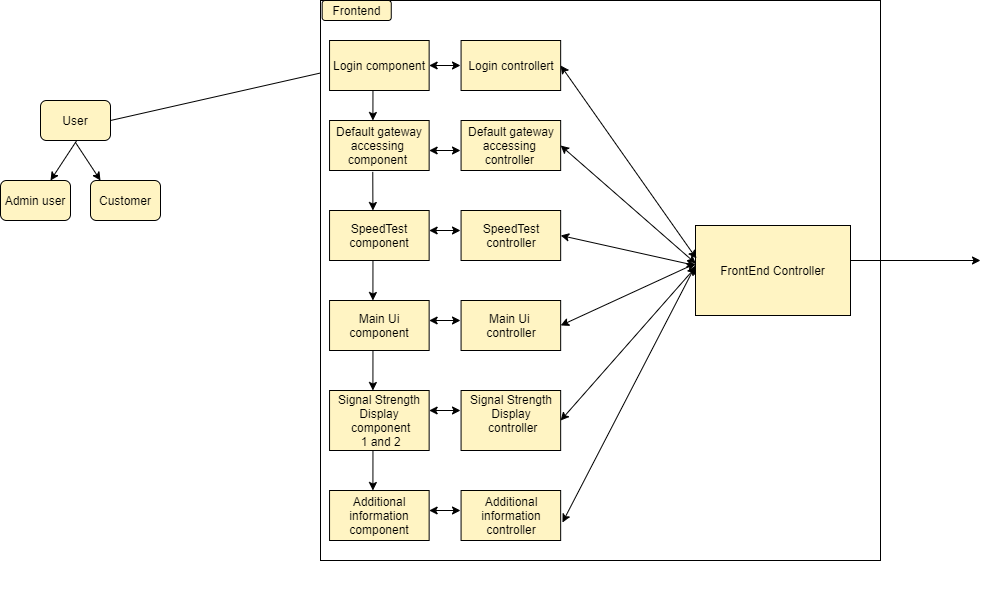

The diagram above was exported from draw.io. Its source (the exported page's mxGraphModel, read from the mxfile embedded in the PNG):
<mxGraphModel dx="2261" dy="737" grid="1" gridSize="10" guides="1" tooltips="1" connect="1" arrows="1" fold="1" page="1" pageScale="1" pageWidth="850" pageHeight="1100" math="0" shadow="0">
  <root>
    <mxCell id="0" />
    <mxCell id="1" parent="0" />
    <mxCell id="9UgbIRidmtDIUapoFz_B-87" value="" style="group" parent="1" vertex="1" connectable="0">
      <mxGeometry x="-790" y="30" width="881.67" height="590" as="geometry" />
    </mxCell>
    <mxCell id="9UgbIRidmtDIUapoFz_B-33" value="" style="group" parent="9UgbIRidmtDIUapoFz_B-87" vertex="1" connectable="0">
      <mxGeometry y="100" width="160" height="120" as="geometry" />
    </mxCell>
    <mxCell id="9UgbIRidmtDIUapoFz_B-25" value="User" style="rounded=1;whiteSpace=wrap;html=1;fillColor=#FFF4C3;gradientColor=none;" parent="9UgbIRidmtDIUapoFz_B-33" vertex="1">
      <mxGeometry x="40" width="70" height="40" as="geometry" />
    </mxCell>
    <mxCell id="9UgbIRidmtDIUapoFz_B-26" value="" style="endArrow=classic;html=1;" parent="9UgbIRidmtDIUapoFz_B-33" edge="1">
      <mxGeometry width="50" height="50" relative="1" as="geometry">
        <mxPoint x="75" y="42" as="sourcePoint" />
        <mxPoint x="100" y="80" as="targetPoint" />
      </mxGeometry>
    </mxCell>
    <mxCell id="9UgbIRidmtDIUapoFz_B-27" value="" style="endArrow=classic;html=1;exitX=0.75;exitY=1;exitDx=0;exitDy=0;" parent="9UgbIRidmtDIUapoFz_B-33" edge="1">
      <mxGeometry width="50" height="50" relative="1" as="geometry">
        <mxPoint x="76.25" y="39.999999999999886" as="sourcePoint" />
        <mxPoint x="50" y="80" as="targetPoint" />
      </mxGeometry>
    </mxCell>
    <mxCell id="9UgbIRidmtDIUapoFz_B-28" value="Admin user" style="rounded=1;whiteSpace=wrap;html=1;fillColor=#FFF4C3;gradientColor=none;" parent="9UgbIRidmtDIUapoFz_B-33" vertex="1">
      <mxGeometry y="80" width="70" height="40" as="geometry" />
    </mxCell>
    <mxCell id="9UgbIRidmtDIUapoFz_B-29" value="Customer" style="rounded=1;whiteSpace=wrap;html=1;fillColor=#FFF4C3;gradientColor=none;" parent="9UgbIRidmtDIUapoFz_B-33" vertex="1">
      <mxGeometry x="90" y="80" width="70" height="40" as="geometry" />
    </mxCell>
    <mxCell id="9UgbIRidmtDIUapoFz_B-40" value="" style="endArrow=none;html=1;entryX=-0.002;entryY=0.61;entryDx=0;entryDy=0;entryPerimeter=0;" parent="9UgbIRidmtDIUapoFz_B-33" target="9UgbIRidmtDIUapoFz_B-38" edge="1">
      <mxGeometry width="50" height="50" relative="1" as="geometry">
        <mxPoint x="110" y="20" as="sourcePoint" />
        <mxPoint x="160" y="-30" as="targetPoint" />
      </mxGeometry>
    </mxCell>
    <mxCell id="9UgbIRidmtDIUapoFz_B-39" value="" style="group;" parent="9UgbIRidmtDIUapoFz_B-87" vertex="1" connectable="0">
      <mxGeometry x="130" width="751.67" height="590" as="geometry" />
    </mxCell>
    <mxCell id="9UgbIRidmtDIUapoFz_B-35" value="" style="whiteSpace=wrap;html=1;aspect=fixed;gradientColor=none;fillColor=#FFFFFF;" parent="9UgbIRidmtDIUapoFz_B-39" vertex="1">
      <mxGeometry x="190" width="560" height="560" as="geometry" />
    </mxCell>
    <mxCell id="9UgbIRidmtDIUapoFz_B-55" value="" style="group" parent="9UgbIRidmtDIUapoFz_B-39" vertex="1" connectable="0">
      <mxGeometry x="190" width="108.64" height="540" as="geometry" />
    </mxCell>
    <mxCell id="9UgbIRidmtDIUapoFz_B-38" value="Login component" style="rounded=0;whiteSpace=wrap;html=1;fillColor=#FFF4C3;gradientColor=none;" parent="9UgbIRidmtDIUapoFz_B-55" vertex="1">
      <mxGeometry x="9.053333333333335" y="40" width="99.58666666666666" height="50" as="geometry" />
    </mxCell>
    <mxCell id="9UgbIRidmtDIUapoFz_B-41" value="Default gateway accessing&amp;nbsp;&lt;br&gt;component&amp;nbsp;" style="rounded=0;whiteSpace=wrap;html=1;fillColor=#FFF4C3;gradientColor=none;" parent="9UgbIRidmtDIUapoFz_B-55" vertex="1">
      <mxGeometry x="9.053333333333335" y="120" width="99.58666666666666" height="50" as="geometry" />
    </mxCell>
    <mxCell id="9UgbIRidmtDIUapoFz_B-42" value="SpeedTest component" style="rounded=0;whiteSpace=wrap;html=1;fillColor=#FFF4C3;gradientColor=none;" parent="9UgbIRidmtDIUapoFz_B-55" vertex="1">
      <mxGeometry x="9.053333333333335" y="210" width="99.58666666666666" height="50" as="geometry" />
    </mxCell>
    <mxCell id="9UgbIRidmtDIUapoFz_B-43" value="Main Ui component" style="rounded=0;whiteSpace=wrap;html=1;fillColor=#FFF4C3;gradientColor=none;" parent="9UgbIRidmtDIUapoFz_B-55" vertex="1">
      <mxGeometry x="9.053333333333335" y="300" width="99.58666666666666" height="50" as="geometry" />
    </mxCell>
    <mxCell id="9UgbIRidmtDIUapoFz_B-44" value="Signal Strength Display&lt;br&gt;&amp;nbsp;component&lt;br&gt;&amp;nbsp;1 and 2" style="rounded=0;whiteSpace=wrap;html=1;fillColor=#FFF4C3;gradientColor=none;" parent="9UgbIRidmtDIUapoFz_B-55" vertex="1">
      <mxGeometry x="9.053333333333335" y="390" width="99.58666666666666" height="60" as="geometry" />
    </mxCell>
    <mxCell id="9UgbIRidmtDIUapoFz_B-45" value="Additional information&lt;br&gt;component" style="rounded=0;whiteSpace=wrap;html=1;fillColor=#FFF4C3;gradientColor=none;" parent="9UgbIRidmtDIUapoFz_B-55" vertex="1">
      <mxGeometry x="9.053333333333335" y="490" width="99.58666666666666" height="50" as="geometry" />
    </mxCell>
    <mxCell id="9UgbIRidmtDIUapoFz_B-50" value="" style="endArrow=classic;html=1;" parent="9UgbIRidmtDIUapoFz_B-55" edge="1">
      <mxGeometry width="50" height="50" relative="1" as="geometry">
        <mxPoint x="52.45771345029239" y="90" as="sourcePoint" />
        <mxPoint x="52.41324093567256" y="120" as="targetPoint" />
      </mxGeometry>
    </mxCell>
    <mxCell id="9UgbIRidmtDIUapoFz_B-51" value="" style="endArrow=classic;html=1;exitX=0.434;exitY=1.027;exitDx=0;exitDy=0;exitPerimeter=0;" parent="9UgbIRidmtDIUapoFz_B-55" source="9UgbIRidmtDIUapoFz_B-41" edge="1">
      <mxGeometry width="50" height="50" relative="1" as="geometry">
        <mxPoint x="52.457713450292424" y="180" as="sourcePoint" />
        <mxPoint x="52.41324093567257" y="210" as="targetPoint" />
      </mxGeometry>
    </mxCell>
    <mxCell id="9UgbIRidmtDIUapoFz_B-52" value="" style="endArrow=classic;html=1;" parent="9UgbIRidmtDIUapoFz_B-55" edge="1">
      <mxGeometry width="50" height="50" relative="1" as="geometry">
        <mxPoint x="52.45771345029236" y="260" as="sourcePoint" />
        <mxPoint x="52.414035087719306" y="300" as="targetPoint" />
      </mxGeometry>
    </mxCell>
    <mxCell id="9UgbIRidmtDIUapoFz_B-53" value="" style="endArrow=classic;html=1;" parent="9UgbIRidmtDIUapoFz_B-55" edge="1">
      <mxGeometry width="50" height="50" relative="1" as="geometry">
        <mxPoint x="52.45771345029236" y="350" as="sourcePoint" />
        <mxPoint x="52.414035087719306" y="390" as="targetPoint" />
      </mxGeometry>
    </mxCell>
    <mxCell id="9UgbIRidmtDIUapoFz_B-54" value="" style="endArrow=classic;html=1;" parent="9UgbIRidmtDIUapoFz_B-55" edge="1">
      <mxGeometry width="50" height="50" relative="1" as="geometry">
        <mxPoint x="52.45771345029236" y="450" as="sourcePoint" />
        <mxPoint x="52.414035087719306" y="490" as="targetPoint" />
      </mxGeometry>
    </mxCell>
    <mxCell id="9UgbIRidmtDIUapoFz_B-36" value="Frontend" style="rounded=1;whiteSpace=wrap;html=1;fillColor=#FFF4C3;" parent="9UgbIRidmtDIUapoFz_B-39" vertex="1">
      <mxGeometry x="191.67333333333332" width="69.09" height="20" as="geometry" />
    </mxCell>
    <mxCell id="9UgbIRidmtDIUapoFz_B-66" value="" style="endArrow=classic;startArrow=classic;html=1;entryX=1;entryY=0.5;entryDx=0;entryDy=0;" parent="9UgbIRidmtDIUapoFz_B-39" edge="1">
      <mxGeometry width="50" height="50" relative="1" as="geometry">
        <mxPoint x="850" y="260" as="sourcePoint" />
        <mxPoint x="569.9999999999999" y="260" as="targetPoint" />
      </mxGeometry>
    </mxCell>
    <mxCell id="9UgbIRidmtDIUapoFz_B-68" value="" style="group" parent="9UgbIRidmtDIUapoFz_B-39" vertex="1" connectable="0">
      <mxGeometry x="321.52" width="108.64" height="540" as="geometry" />
    </mxCell>
    <mxCell id="9UgbIRidmtDIUapoFz_B-69" value="Login controllert" style="rounded=0;whiteSpace=wrap;html=1;fillColor=#FFF4C3;gradientColor=none;" parent="9UgbIRidmtDIUapoFz_B-68" vertex="1">
      <mxGeometry x="9.053333333333335" y="40" width="99.58666666666666" height="50" as="geometry" />
    </mxCell>
    <mxCell id="9UgbIRidmtDIUapoFz_B-70" value="Default gateway accessing&amp;nbsp;&lt;br&gt;controller&amp;nbsp;" style="rounded=0;whiteSpace=wrap;html=1;fillColor=#FFF4C3;gradientColor=none;" parent="9UgbIRidmtDIUapoFz_B-68" vertex="1">
      <mxGeometry x="9.053333333333335" y="120" width="99.58666666666666" height="50" as="geometry" />
    </mxCell>
    <mxCell id="9UgbIRidmtDIUapoFz_B-71" value="SpeedTest controller" style="rounded=0;whiteSpace=wrap;html=1;fillColor=#FFF4C3;gradientColor=none;" parent="9UgbIRidmtDIUapoFz_B-68" vertex="1">
      <mxGeometry x="9.053333333333335" y="210" width="99.58666666666666" height="50" as="geometry" />
    </mxCell>
    <mxCell id="9UgbIRidmtDIUapoFz_B-72" value="Main Ui &lt;br&gt;controller" style="rounded=0;whiteSpace=wrap;html=1;fillColor=#FFF4C3;gradientColor=none;" parent="9UgbIRidmtDIUapoFz_B-68" vertex="1">
      <mxGeometry x="9.053333333333335" y="300" width="99.58666666666666" height="50" as="geometry" />
    </mxCell>
    <mxCell id="9UgbIRidmtDIUapoFz_B-73" value="Signal Strength Display&lt;br&gt;&amp;nbsp;controller&lt;br&gt;&amp;nbsp;" style="rounded=0;whiteSpace=wrap;html=1;fillColor=#FFF4C3;gradientColor=none;" parent="9UgbIRidmtDIUapoFz_B-68" vertex="1">
      <mxGeometry x="9.053333333333335" y="390" width="99.58666666666666" height="60" as="geometry" />
    </mxCell>
    <mxCell id="9UgbIRidmtDIUapoFz_B-74" value="Additional information&lt;br&gt;controller" style="rounded=0;whiteSpace=wrap;html=1;fillColor=#FFF4C3;gradientColor=none;" parent="9UgbIRidmtDIUapoFz_B-68" vertex="1">
      <mxGeometry x="9.053333333333335" y="490" width="99.58666666666666" height="50" as="geometry" />
    </mxCell>
    <mxCell id="9UgbIRidmtDIUapoFz_B-67" value="" style="group" parent="9UgbIRidmtDIUapoFz_B-39" vertex="1" connectable="0">
      <mxGeometry x="565" y="225" width="155" height="90" as="geometry" />
    </mxCell>
    <mxCell id="9UgbIRidmtDIUapoFz_B-57" value="FrontEnd Controller" style="rounded=0;whiteSpace=wrap;html=1;fillColor=#FFF4C3;gradientColor=none;" parent="9UgbIRidmtDIUapoFz_B-67" vertex="1">
      <mxGeometry width="155" height="90" as="geometry" />
    </mxCell>
    <mxCell id="9UgbIRidmtDIUapoFz_B-61" value="" style="endArrow=classic;startArrow=classic;html=1;exitX=0.006;exitY=0.367;exitDx=0;exitDy=0;exitPerimeter=0;entryX=1;entryY=0.5;entryDx=0;entryDy=0;" parent="9UgbIRidmtDIUapoFz_B-67" target="9UgbIRidmtDIUapoFz_B-70" edge="1">
      <mxGeometry width="50" height="50" relative="1" as="geometry">
        <mxPoint x="0.2900000000000773" y="38.02999999999997" as="sourcePoint" />
        <mxPoint x="-117.00000000000011" y="-150" as="targetPoint" />
      </mxGeometry>
    </mxCell>
    <mxCell id="9UgbIRidmtDIUapoFz_B-62" value="" style="endArrow=classic;startArrow=classic;html=1;entryX=1;entryY=0.5;entryDx=0;entryDy=0;" parent="9UgbIRidmtDIUapoFz_B-67" target="9UgbIRidmtDIUapoFz_B-71" edge="1">
      <mxGeometry width="50" height="50" relative="1" as="geometry">
        <mxPoint y="40" as="sourcePoint" />
        <mxPoint x="-116.36000000000013" y="-80" as="targetPoint" />
      </mxGeometry>
    </mxCell>
    <mxCell id="9UgbIRidmtDIUapoFz_B-63" value="" style="endArrow=classic;startArrow=classic;html=1;entryX=1;entryY=0.5;entryDx=0;entryDy=0;" parent="9UgbIRidmtDIUapoFz_B-67" target="9UgbIRidmtDIUapoFz_B-72" edge="1">
      <mxGeometry width="50" height="50" relative="1" as="geometry">
        <mxPoint y="38" as="sourcePoint" />
        <mxPoint x="-116.36000000000013" y="20" as="targetPoint" />
      </mxGeometry>
    </mxCell>
    <mxCell id="9UgbIRidmtDIUapoFz_B-64" value="" style="endArrow=classic;startArrow=classic;html=1;exitX=0.006;exitY=0.367;exitDx=0;exitDy=0;exitPerimeter=0;entryX=1;entryY=0.5;entryDx=0;entryDy=0;" parent="9UgbIRidmtDIUapoFz_B-67" target="9UgbIRidmtDIUapoFz_B-73" edge="1">
      <mxGeometry width="50" height="50" relative="1" as="geometry">
        <mxPoint x="0.2899999999999636" y="41.51999999999998" as="sourcePoint" />
        <mxPoint x="-116.36000000000013" y="108.49000000000001" as="targetPoint" />
      </mxGeometry>
    </mxCell>
    <mxCell id="9UgbIRidmtDIUapoFz_B-65" value="" style="endArrow=classic;startArrow=classic;html=1;entryX=1.018;entryY=0.64;entryDx=0;entryDy=0;entryPerimeter=0;" parent="9UgbIRidmtDIUapoFz_B-67" target="9UgbIRidmtDIUapoFz_B-74" edge="1">
      <mxGeometry width="50" height="50" relative="1" as="geometry">
        <mxPoint y="40" as="sourcePoint" />
        <mxPoint x="-116.36000000000013" y="208.48000000000002" as="targetPoint" />
      </mxGeometry>
    </mxCell>
    <mxCell id="9UgbIRidmtDIUapoFz_B-60" value="" style="endArrow=classic;startArrow=classic;html=1;exitX=0.006;exitY=0.367;exitDx=0;exitDy=0;exitPerimeter=0;entryX=1;entryY=0.5;entryDx=0;entryDy=0;" parent="9UgbIRidmtDIUapoFz_B-39" source="9UgbIRidmtDIUapoFz_B-57" target="9UgbIRidmtDIUapoFz_B-69" edge="1">
      <mxGeometry width="50" height="50" relative="1" as="geometry">
        <mxPoint x="600" y="255" as="sourcePoint" />
        <mxPoint x="650" y="205" as="targetPoint" />
      </mxGeometry>
    </mxCell>
    <mxCell id="9UgbIRidmtDIUapoFz_B-81" value="" style="endArrow=classic;startArrow=classic;html=1;exitX=1;exitY=0.5;exitDx=0;exitDy=0;" parent="9UgbIRidmtDIUapoFz_B-39" source="9UgbIRidmtDIUapoFz_B-38" edge="1">
      <mxGeometry width="50" height="50" relative="1" as="geometry">
        <mxPoint x="280" y="110" as="sourcePoint" />
        <mxPoint x="330" y="65" as="targetPoint" />
      </mxGeometry>
    </mxCell>
    <mxCell id="9UgbIRidmtDIUapoFz_B-82" value="" style="endArrow=classic;startArrow=classic;html=1;exitX=1;exitY=0.5;exitDx=0;exitDy=0;" parent="9UgbIRidmtDIUapoFz_B-39" edge="1">
      <mxGeometry width="50" height="50" relative="1" as="geometry">
        <mxPoint x="298.6399999999999" y="150" as="sourcePoint" />
        <mxPoint x="330" y="150" as="targetPoint" />
      </mxGeometry>
    </mxCell>
    <mxCell id="9UgbIRidmtDIUapoFz_B-83" value="" style="endArrow=classic;startArrow=classic;html=1;" parent="9UgbIRidmtDIUapoFz_B-39" edge="1">
      <mxGeometry width="50" height="50" relative="1" as="geometry">
        <mxPoint x="298.64" y="230" as="sourcePoint" />
        <mxPoint x="330" y="230" as="targetPoint" />
      </mxGeometry>
    </mxCell>
    <mxCell id="9UgbIRidmtDIUapoFz_B-84" value="" style="endArrow=classic;startArrow=classic;html=1;exitX=1;exitY=0.5;exitDx=0;exitDy=0;" parent="9UgbIRidmtDIUapoFz_B-39" edge="1">
      <mxGeometry width="50" height="50" relative="1" as="geometry">
        <mxPoint x="298.6399999999999" y="320" as="sourcePoint" />
        <mxPoint x="330" y="320" as="targetPoint" />
      </mxGeometry>
    </mxCell>
    <mxCell id="9UgbIRidmtDIUapoFz_B-85" value="" style="endArrow=classic;startArrow=classic;html=1;exitX=1;exitY=0.5;exitDx=0;exitDy=0;" parent="9UgbIRidmtDIUapoFz_B-39" edge="1">
      <mxGeometry width="50" height="50" relative="1" as="geometry">
        <mxPoint x="298.6399999999999" y="510" as="sourcePoint" />
        <mxPoint x="330" y="510" as="targetPoint" />
      </mxGeometry>
    </mxCell>
    <mxCell id="9UgbIRidmtDIUapoFz_B-86" value="" style="endArrow=classic;startArrow=classic;html=1;exitX=1;exitY=0.5;exitDx=0;exitDy=0;" parent="9UgbIRidmtDIUapoFz_B-39" edge="1">
      <mxGeometry width="50" height="50" relative="1" as="geometry">
        <mxPoint x="298.6399999999999" y="410" as="sourcePoint" />
        <mxPoint x="330" y="410" as="targetPoint" />
      </mxGeometry>
    </mxCell>
  </root>
</mxGraphModel>